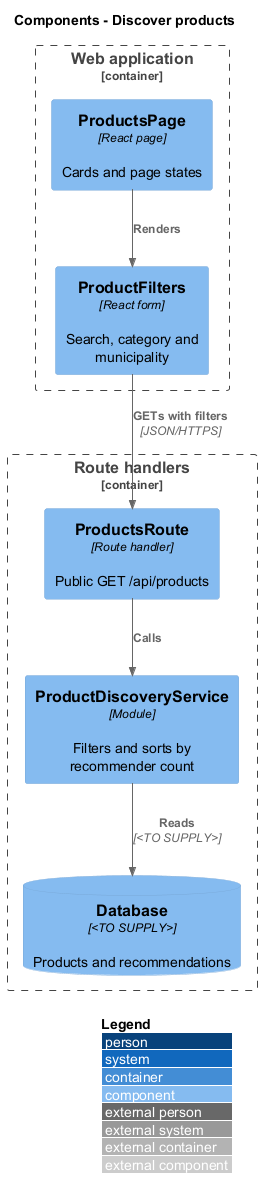

The diagram above was rendered by PlantUML. Its source (embedded in the PNG):
@startuml
!include <C4/C4_Component>
LAYOUT_WITH_LEGEND()
title Components - Discover products
Container_Boundary(web, "Web application") {
  Component(page, "ProductsPage", "React page", "Cards and page states")
  Component(filters, "ProductFilters", "React form", "Search, category and municipality")
}
Container_Boundary(api, "Route handlers") {
  Component(route, "ProductsRoute", "Route handler", "Public GET /api/products")
  Component(svc, "ProductDiscoveryService", "Module", "Filters and sorts by recommender count")
  ComponentDb(db, "Database", "<TO SUPPLY>", "Products and recommendations")
}
Rel(page, filters, "Renders")
Rel(filters, route, "GETs with filters", "JSON/HTTPS")
Rel(route, svc, "Calls")
Rel(svc, db, "Reads", "<TO SUPPLY>")
@enduml